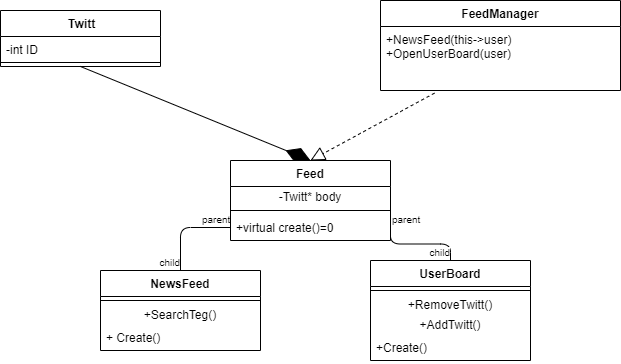

The diagram above was exported from draw.io. Its source (the exported page's mxGraphModel, read from the mxfile embedded in the PNG):
<mxGraphModel dx="1278" dy="531" grid="1" gridSize="10" guides="1" tooltips="1" connect="1" arrows="1" fold="1" page="1" pageScale="1" pageWidth="827" pageHeight="1169" math="0" shadow="0">
  <root>
    <mxCell id="WIyWlLk6GJQsqaUBKTNV-0" />
    <mxCell id="WIyWlLk6GJQsqaUBKTNV-1" parent="WIyWlLk6GJQsqaUBKTNV-0" />
    <mxCell id="9nkrv632Feg7ATW-9Gkx-25" value="" style="endArrow=none;html=1;edgeStyle=orthogonalEdgeStyle;entryX=0.5;entryY=0;entryDx=0;entryDy=0;" parent="WIyWlLk6GJQsqaUBKTNV-1" target="mLLperlwIkzOExUiPS9U-0" edge="1">
      <mxGeometry relative="1" as="geometry">
        <mxPoint x="510" y="357" as="sourcePoint" />
        <mxPoint x="810" y="450" as="targetPoint" />
      </mxGeometry>
    </mxCell>
    <mxCell id="9nkrv632Feg7ATW-9Gkx-26" value="parent" style="resizable=0;html=1;align=left;verticalAlign=bottom;labelBackgroundColor=#ffffff;fontSize=10;" parent="9nkrv632Feg7ATW-9Gkx-25" connectable="0" vertex="1">
      <mxGeometry x="-1" relative="1" as="geometry" />
    </mxCell>
    <mxCell id="9nkrv632Feg7ATW-9Gkx-27" value="child" style="resizable=0;html=1;align=right;verticalAlign=bottom;labelBackgroundColor=#ffffff;fontSize=10;" parent="9nkrv632Feg7ATW-9Gkx-25" connectable="0" vertex="1">
      <mxGeometry x="1" relative="1" as="geometry" />
    </mxCell>
    <mxCell id="9nkrv632Feg7ATW-9Gkx-28" value="" style="endArrow=none;html=1;edgeStyle=orthogonalEdgeStyle;exitX=0;exitY=0.5;exitDx=0;exitDy=0;entryX=0.5;entryY=0;entryDx=0;entryDy=0;" parent="WIyWlLk6GJQsqaUBKTNV-1" source="9nkrv632Feg7ATW-9Gkx-13" target="9nkrv632Feg7ATW-9Gkx-3" edge="1">
      <mxGeometry relative="1" as="geometry">
        <mxPoint x="650" y="450" as="sourcePoint" />
        <mxPoint x="810" y="450" as="targetPoint" />
      </mxGeometry>
    </mxCell>
    <mxCell id="9nkrv632Feg7ATW-9Gkx-29" value="parent" style="resizable=0;html=1;align=left;verticalAlign=bottom;labelBackgroundColor=#ffffff;fontSize=10;" parent="9nkrv632Feg7ATW-9Gkx-28" connectable="0" vertex="1">
      <mxGeometry x="-1" relative="1" as="geometry">
        <mxPoint x="-30" as="offset" />
      </mxGeometry>
    </mxCell>
    <mxCell id="9nkrv632Feg7ATW-9Gkx-30" value="child" style="resizable=0;html=1;align=right;verticalAlign=bottom;labelBackgroundColor=#ffffff;fontSize=10;" parent="9nkrv632Feg7ATW-9Gkx-28" connectable="0" vertex="1">
      <mxGeometry x="1" relative="1" as="geometry" />
    </mxCell>
    <mxCell id="9nkrv632Feg7ATW-9Gkx-37" value="" style="endArrow=diamondThin;endFill=1;endSize=24;html=1;entryX=0.5;entryY=0;entryDx=0;entryDy=0;exitX=0.5;exitY=1;exitDx=0;exitDy=0;" parent="WIyWlLk6GJQsqaUBKTNV-1" source="itmScmyeoPrxqLPaA8ju-8" target="9nkrv632Feg7ATW-9Gkx-10" edge="1">
      <mxGeometry width="160" relative="1" as="geometry">
        <mxPoint x="270" y="452" as="sourcePoint" />
        <mxPoint x="810" y="480" as="targetPoint" />
      </mxGeometry>
    </mxCell>
    <mxCell id="c0Ipmzgeb4ntGqid3ad9-0" value="" style="endArrow=block;dashed=1;endFill=0;endSize=12;html=1;exitX=0.225;exitY=1.041;exitDx=0;exitDy=0;exitPerimeter=0;entryX=0.5;entryY=0;entryDx=0;entryDy=0;" edge="1" parent="WIyWlLk6GJQsqaUBKTNV-1" source="b3NpZuyFQ0MX88FWvAr2-9" target="9nkrv632Feg7ATW-9Gkx-10">
      <mxGeometry width="160" relative="1" as="geometry">
        <mxPoint x="410" y="340" as="sourcePoint" />
        <mxPoint x="570" y="340" as="targetPoint" />
      </mxGeometry>
    </mxCell>
    <mxCell id="b3NpZuyFQ0MX88FWvAr2-6" value="FeedManager" style="swimlane;fontStyle=1;align=center;verticalAlign=top;childLayout=stackLayout;horizontal=1;startSize=26;horizontalStack=0;resizeParent=1;resizeParentMax=0;resizeLast=0;collapsible=1;marginBottom=0;" parent="WIyWlLk6GJQsqaUBKTNV-1" vertex="1">
      <mxGeometry x="500" y="130" width="240" height="90" as="geometry" />
    </mxCell>
    <mxCell id="b3NpZuyFQ0MX88FWvAr2-9" value="+NewsFeed(this-&gt;user)&#10;+OpenUserBoard(user)" style="text;strokeColor=none;fillColor=none;align=left;verticalAlign=top;spacingLeft=4;spacingRight=4;overflow=hidden;rotatable=0;points=[[0,0.5],[1,0.5]];portConstraint=eastwest;" parent="b3NpZuyFQ0MX88FWvAr2-6" vertex="1">
      <mxGeometry y="26" width="240" height="64" as="geometry" />
    </mxCell>
    <mxCell id="itmScmyeoPrxqLPaA8ju-8" value=" Twitt" style="swimlane;fontStyle=1;align=center;verticalAlign=top;childLayout=stackLayout;horizontal=1;startSize=26;horizontalStack=0;resizeParent=1;resizeParentMax=0;resizeLast=0;collapsible=1;marginBottom=0;" parent="WIyWlLk6GJQsqaUBKTNV-1" vertex="1">
      <mxGeometry x="120" y="140" width="160" height="56" as="geometry" />
    </mxCell>
    <mxCell id="itmScmyeoPrxqLPaA8ju-9" value="-int ID&#10;" style="text;strokeColor=none;fillColor=none;align=left;verticalAlign=top;spacingLeft=4;spacingRight=4;overflow=hidden;rotatable=0;points=[[0,0.5],[1,0.5]];portConstraint=eastwest;" parent="itmScmyeoPrxqLPaA8ju-8" vertex="1">
      <mxGeometry y="26" width="160" height="22" as="geometry" />
    </mxCell>
    <mxCell id="itmScmyeoPrxqLPaA8ju-10" value="" style="line;strokeWidth=1;fillColor=none;align=left;verticalAlign=middle;spacingTop=-1;spacingLeft=3;spacingRight=3;rotatable=0;labelPosition=right;points=[];portConstraint=eastwest;" parent="itmScmyeoPrxqLPaA8ju-8" vertex="1">
      <mxGeometry y="48" width="160" height="8" as="geometry" />
    </mxCell>
    <mxCell id="mLLperlwIkzOExUiPS9U-0" value="UserBoard" style="swimlane;fontStyle=1;align=center;verticalAlign=top;childLayout=stackLayout;horizontal=1;startSize=26;horizontalStack=0;resizeParent=1;resizeParentMax=0;resizeLast=0;collapsible=1;marginBottom=0;" parent="WIyWlLk6GJQsqaUBKTNV-1" vertex="1">
      <mxGeometry x="490" y="390" width="160" height="100" as="geometry" />
    </mxCell>
    <mxCell id="mLLperlwIkzOExUiPS9U-2" value="" style="line;strokeWidth=1;fillColor=none;align=left;verticalAlign=middle;spacingTop=-1;spacingLeft=3;spacingRight=3;rotatable=0;labelPosition=right;points=[];portConstraint=eastwest;" parent="mLLperlwIkzOExUiPS9U-0" vertex="1">
      <mxGeometry y="26" width="160" height="8" as="geometry" />
    </mxCell>
    <mxCell id="9nkrv632Feg7ATW-9Gkx-8" value="+RemoveTwitt()" style="text;html=1;strokeColor=none;fillColor=none;align=center;verticalAlign=middle;whiteSpace=wrap;rounded=0;" parent="mLLperlwIkzOExUiPS9U-0" vertex="1">
      <mxGeometry y="34" width="160" height="20" as="geometry" />
    </mxCell>
    <mxCell id="9nkrv632Feg7ATW-9Gkx-9" value="+AddTwitt()" style="text;html=1;strokeColor=none;fillColor=none;align=center;verticalAlign=middle;whiteSpace=wrap;rounded=0;" parent="mLLperlwIkzOExUiPS9U-0" vertex="1">
      <mxGeometry y="54" width="160" height="20" as="geometry" />
    </mxCell>
    <mxCell id="mLLperlwIkzOExUiPS9U-3" value="+Create()" style="text;strokeColor=none;fillColor=none;align=left;verticalAlign=top;spacingLeft=4;spacingRight=4;overflow=hidden;rotatable=0;points=[[0,0.5],[1,0.5]];portConstraint=eastwest;" parent="mLLperlwIkzOExUiPS9U-0" vertex="1">
      <mxGeometry y="74" width="160" height="26" as="geometry" />
    </mxCell>
    <mxCell id="9nkrv632Feg7ATW-9Gkx-10" value="Feed" style="swimlane;fontStyle=1;align=center;verticalAlign=top;childLayout=stackLayout;horizontal=1;startSize=26;horizontalStack=0;resizeParent=1;resizeParentMax=0;resizeLast=0;collapsible=1;marginBottom=0;" parent="WIyWlLk6GJQsqaUBKTNV-1" vertex="1">
      <mxGeometry x="350" y="290" width="160" height="80" as="geometry" />
    </mxCell>
    <mxCell id="9nkrv632Feg7ATW-9Gkx-24" value="-Twitt* body" style="text;html=1;strokeColor=none;fillColor=none;align=center;verticalAlign=middle;whiteSpace=wrap;rounded=0;" parent="9nkrv632Feg7ATW-9Gkx-10" vertex="1">
      <mxGeometry y="26" width="160" height="20" as="geometry" />
    </mxCell>
    <mxCell id="9nkrv632Feg7ATW-9Gkx-12" value="" style="line;strokeWidth=1;fillColor=none;align=left;verticalAlign=middle;spacingTop=-1;spacingLeft=3;spacingRight=3;rotatable=0;labelPosition=right;points=[];portConstraint=eastwest;" parent="9nkrv632Feg7ATW-9Gkx-10" vertex="1">
      <mxGeometry y="46" width="160" height="8" as="geometry" />
    </mxCell>
    <mxCell id="9nkrv632Feg7ATW-9Gkx-13" value="+virtual create()=0" style="text;strokeColor=none;fillColor=none;align=left;verticalAlign=top;spacingLeft=4;spacingRight=4;overflow=hidden;rotatable=0;points=[[0,0.5],[1,0.5]];portConstraint=eastwest;" parent="9nkrv632Feg7ATW-9Gkx-10" vertex="1">
      <mxGeometry y="54" width="160" height="26" as="geometry" />
    </mxCell>
    <mxCell id="9nkrv632Feg7ATW-9Gkx-3" value="NewsFeed" style="swimlane;fontStyle=1;align=center;verticalAlign=top;childLayout=stackLayout;horizontal=1;startSize=26;horizontalStack=0;resizeParent=1;resizeParentMax=0;resizeLast=0;collapsible=1;marginBottom=0;" parent="WIyWlLk6GJQsqaUBKTNV-1" vertex="1">
      <mxGeometry x="220" y="400" width="160" height="80" as="geometry" />
    </mxCell>
    <mxCell id="9nkrv632Feg7ATW-9Gkx-5" value="" style="line;strokeWidth=1;fillColor=none;align=left;verticalAlign=middle;spacingTop=-1;spacingLeft=3;spacingRight=3;rotatable=0;labelPosition=right;points=[];portConstraint=eastwest;" parent="9nkrv632Feg7ATW-9Gkx-3" vertex="1">
      <mxGeometry y="26" width="160" height="8" as="geometry" />
    </mxCell>
    <mxCell id="9nkrv632Feg7ATW-9Gkx-7" value="+SearchTeg()" style="text;html=1;strokeColor=none;fillColor=none;align=center;verticalAlign=middle;whiteSpace=wrap;rounded=0;" parent="9nkrv632Feg7ATW-9Gkx-3" vertex="1">
      <mxGeometry y="34" width="160" height="20" as="geometry" />
    </mxCell>
    <mxCell id="9nkrv632Feg7ATW-9Gkx-6" value="+ Create()&#10;" style="text;strokeColor=none;fillColor=none;align=left;verticalAlign=top;spacingLeft=4;spacingRight=4;overflow=hidden;rotatable=0;points=[[0,0.5],[1,0.5]];portConstraint=eastwest;" parent="9nkrv632Feg7ATW-9Gkx-3" vertex="1">
      <mxGeometry y="54" width="160" height="26" as="geometry" />
    </mxCell>
  </root>
</mxGraphModel>